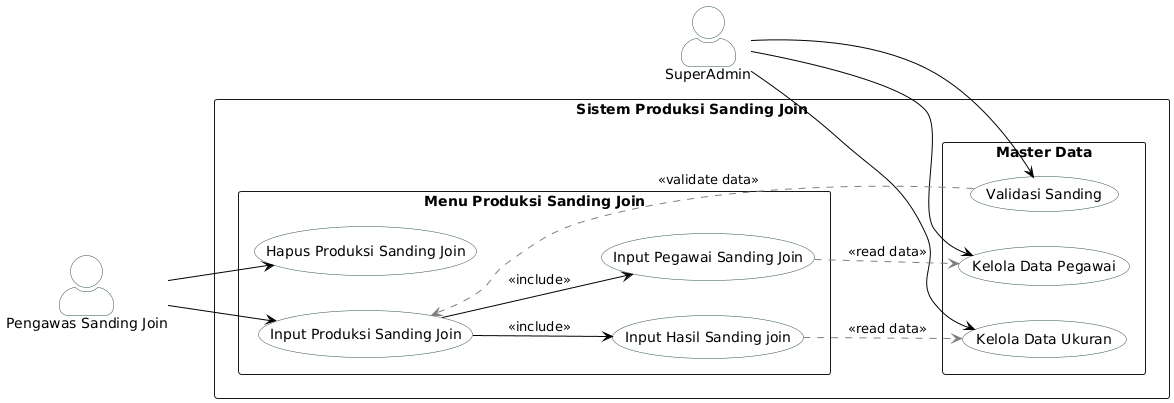

The diagram above was rendered by PlantUML. Its source (embedded in the PNG):
@startuml
' Panggil file style yang sudah dibuat
' === FILE: style.puml ===
' File ini khusus menyimpan konfigurasi tampilan global

left to right direction
skinparam packageStyle rectangle
skinparam actorStyle awesome
skinparam shadowing false

' Konfigurasi Warna Aktor
skinparam actor {
    BackgroundColor White
    BorderColor DarkSlateGray
}

' Konfigurasi Warna Use Case & Garis
skinparam usecase {
    BackgroundColor White
    BorderColor DarkSlateGray
    ArrowColor Black
}

' Konfigurasi Catatan (Note)
skinparam note {
    BackgroundColor #FFF9C4
    BorderColor #FBC02D
}

left to right direction
skinparam packageStyle rectangle

' === DEFINISI AKTOR ===
actor "SuperAdmin" as Admin
actor "Pengawas Sanding Join" as Pengawas

package "Sistem Produksi Sanding Join" {

    ' --- AREA MASTER DATA (Oleh Admin) ---
    rectangle "Master Data" {
        usecase "Kelola Data Pegawai" as UC_M_Pegawai
        usecase "Kelola Data Ukuran" as UC_M_Ukuran
        usecase "Validasi Sanding" as UC_M_Validasi
    }

    ' --- AREA OPERASIONAL (Oleh Pengawas) ---
    rectangle "Menu Produksi Sanding Join" {
        usecase "Hapus Produksi Sanding Join" as UC_Hapus
        
        ' Use Case Utama (Abstract)
        usecase "Input Produksi Sanding Join" as UC_Input_Utama

        ' Sub-Proses (Langkah Detail)
        usecase "Input Pegawai Sanding Join" as UC_In_Pegawai
        usecase "Input Hasil Sanding join" as UC_In_HasilSanding
    }

    ' =========================================
    ' RELASI AKTOR KE USE CASE
    ' =========================================
    
    ' Admin mengelola master
    Admin --> UC_M_Pegawai
    Admin --> UC_M_Ukuran
    Admin --> UC_M_Validasi

    ' Pengawas melakukan input dan hapus
    Pengawas --> UC_Input_Utama
    Pengawas --> UC_Hapus

    ' =========================================
    ' LOGIKA ALUR (RELATIONSHIPS)
    ' =========================================

    ' 1. Generalisasi (Pilihan Menu)
    ' "Input Produksi Kedi" bisa berupa Bongkar ATAU Masuk
    UC_Input_Utama --> UC_In_Pegawai : <<include>>
    UC_Input_Utama --> UC_In_HasilSanding : <<include>>

    ' 3. Dependency / Read Data (Koneksi ke Master)
    ' Saat input detail bongkar, perlu baca data ukuran dari admin
    UC_In_HasilSanding .[#gray].> UC_M_Ukuran : <<read data>>
    UC_In_Pegawai .[#gray].> UC_M_Pegawai : <<read data>>

    UC_M_Validasi .[#gray].> UC_Input_Utama : <<validate data>>

}
@enduml